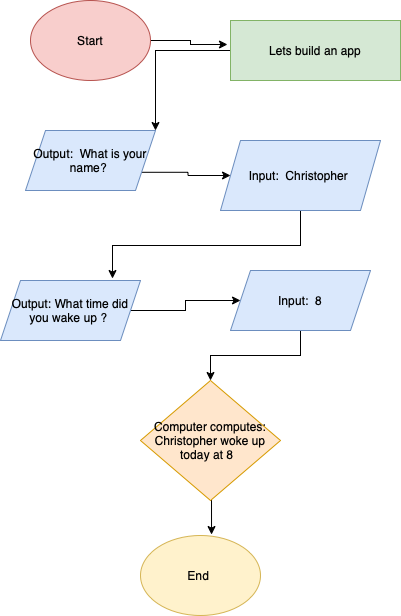

The diagram above was exported from draw.io. Its source (the exported page's mxGraphModel, read from the mxfile embedded in the PNG):
<mxGraphModel dx="650" dy="442" grid="1" gridSize="10" guides="1" tooltips="1" connect="1" arrows="1" fold="1" page="1" pageScale="1" pageWidth="827" pageHeight="1169" math="0" shadow="0">
  <root>
    <mxCell id="0" />
    <mxCell id="1" parent="0" />
    <mxCell id="e3TQk_20CzXHhwgeTxl1-8" style="edgeStyle=orthogonalEdgeStyle;rounded=0;orthogonalLoop=1;jettySize=auto;html=1;exitX=1;exitY=0.5;exitDx=0;exitDy=0;entryX=-0.018;entryY=0.4;entryDx=0;entryDy=0;entryPerimeter=0;" edge="1" parent="1" source="e3TQk_20CzXHhwgeTxl1-1" target="e3TQk_20CzXHhwgeTxl1-4">
      <mxGeometry relative="1" as="geometry" />
    </mxCell>
    <mxCell id="e3TQk_20CzXHhwgeTxl1-1" value="Start" style="ellipse;whiteSpace=wrap;html=1;fillColor=#f8cecc;strokeColor=#b85450;" vertex="1" parent="1">
      <mxGeometry x="40" y="50" width="120" height="80" as="geometry" />
    </mxCell>
    <mxCell id="e3TQk_20CzXHhwgeTxl1-11" style="edgeStyle=orthogonalEdgeStyle;rounded=0;orthogonalLoop=1;jettySize=auto;html=1;exitX=0.5;exitY=1;exitDx=0;exitDy=0;entryX=0.8;entryY=-0.033;entryDx=0;entryDy=0;entryPerimeter=0;" edge="1" parent="1" source="e3TQk_20CzXHhwgeTxl1-2" target="e3TQk_20CzXHhwgeTxl1-5">
      <mxGeometry relative="1" as="geometry" />
    </mxCell>
    <mxCell id="e3TQk_20CzXHhwgeTxl1-2" value="Input: &amp;nbsp;Christopher&amp;nbsp;" style="shape=parallelogram;perimeter=parallelogramPerimeter;whiteSpace=wrap;html=1;fixedSize=1;fillColor=#dae8fc;strokeColor=#6c8ebf;" vertex="1" parent="1">
      <mxGeometry x="230" y="190" width="160" height="70" as="geometry" />
    </mxCell>
    <mxCell id="e3TQk_20CzXHhwgeTxl1-10" style="edgeStyle=orthogonalEdgeStyle;rounded=0;orthogonalLoop=1;jettySize=auto;html=1;exitX=1;exitY=0.75;exitDx=0;exitDy=0;entryX=0;entryY=0.5;entryDx=0;entryDy=0;" edge="1" parent="1" source="e3TQk_20CzXHhwgeTxl1-3" target="e3TQk_20CzXHhwgeTxl1-2">
      <mxGeometry relative="1" as="geometry" />
    </mxCell>
    <mxCell id="e3TQk_20CzXHhwgeTxl1-3" value="Output: &amp;nbsp;What is your name?&amp;nbsp;" style="shape=parallelogram;perimeter=parallelogramPerimeter;whiteSpace=wrap;html=1;fixedSize=1;fillColor=#dae8fc;strokeColor=#6c8ebf;" vertex="1" parent="1">
      <mxGeometry x="35" y="180" width="130" height="60" as="geometry" />
    </mxCell>
    <mxCell id="e3TQk_20CzXHhwgeTxl1-9" style="edgeStyle=orthogonalEdgeStyle;rounded=0;orthogonalLoop=1;jettySize=auto;html=1;entryX=1;entryY=0;entryDx=0;entryDy=0;" edge="1" parent="1" source="e3TQk_20CzXHhwgeTxl1-4" target="e3TQk_20CzXHhwgeTxl1-3">
      <mxGeometry relative="1" as="geometry" />
    </mxCell>
    <mxCell id="e3TQk_20CzXHhwgeTxl1-4" value="Lets build an app" style="rounded=0;whiteSpace=wrap;html=1;fillColor=#d5e8d4;strokeColor=#82b366;" vertex="1" parent="1">
      <mxGeometry x="240" y="70" width="170" height="60" as="geometry" />
    </mxCell>
    <mxCell id="e3TQk_20CzXHhwgeTxl1-12" style="edgeStyle=orthogonalEdgeStyle;rounded=0;orthogonalLoop=1;jettySize=auto;html=1;exitX=1;exitY=0.5;exitDx=0;exitDy=0;" edge="1" parent="1" source="e3TQk_20CzXHhwgeTxl1-5" target="e3TQk_20CzXHhwgeTxl1-6">
      <mxGeometry relative="1" as="geometry" />
    </mxCell>
    <mxCell id="e3TQk_20CzXHhwgeTxl1-5" value="Output: What time did you wake up ?&amp;nbsp;" style="shape=parallelogram;perimeter=parallelogramPerimeter;whiteSpace=wrap;html=1;fixedSize=1;fillColor=#dae8fc;strokeColor=#6c8ebf;" vertex="1" parent="1">
      <mxGeometry x="10" y="330" width="140" height="60" as="geometry" />
    </mxCell>
    <mxCell id="e3TQk_20CzXHhwgeTxl1-13" style="edgeStyle=orthogonalEdgeStyle;rounded=0;orthogonalLoop=1;jettySize=auto;html=1;exitX=0.5;exitY=1;exitDx=0;exitDy=0;" edge="1" parent="1" source="e3TQk_20CzXHhwgeTxl1-6" target="e3TQk_20CzXHhwgeTxl1-7">
      <mxGeometry relative="1" as="geometry" />
    </mxCell>
    <mxCell id="e3TQk_20CzXHhwgeTxl1-6" value="Input: &amp;nbsp;8" style="shape=parallelogram;perimeter=parallelogramPerimeter;whiteSpace=wrap;html=1;fixedSize=1;fillColor=#dae8fc;strokeColor=#6c8ebf;" vertex="1" parent="1">
      <mxGeometry x="240" y="320" width="140" height="60" as="geometry" />
    </mxCell>
    <mxCell id="e3TQk_20CzXHhwgeTxl1-15" style="edgeStyle=orthogonalEdgeStyle;rounded=0;orthogonalLoop=1;jettySize=auto;html=1;exitX=0.5;exitY=1;exitDx=0;exitDy=0;entryX=0.592;entryY=-0.012;entryDx=0;entryDy=0;entryPerimeter=0;" edge="1" parent="1" source="e3TQk_20CzXHhwgeTxl1-7" target="e3TQk_20CzXHhwgeTxl1-14">
      <mxGeometry relative="1" as="geometry" />
    </mxCell>
    <mxCell id="e3TQk_20CzXHhwgeTxl1-7" value="Computer computes: Christopher woke up today at 8 &amp;nbsp;" style="rhombus;whiteSpace=wrap;html=1;fillColor=#ffe6cc;strokeColor=#d79b00;" vertex="1" parent="1">
      <mxGeometry x="150" y="430" width="140" height="120" as="geometry" />
    </mxCell>
    <mxCell id="e3TQk_20CzXHhwgeTxl1-14" value="End&amp;nbsp;" style="ellipse;whiteSpace=wrap;html=1;fillColor=#fff2cc;strokeColor=#d6b656;" vertex="1" parent="1">
      <mxGeometry x="150" y="585" width="120" height="80" as="geometry" />
    </mxCell>
  </root>
</mxGraphModel>